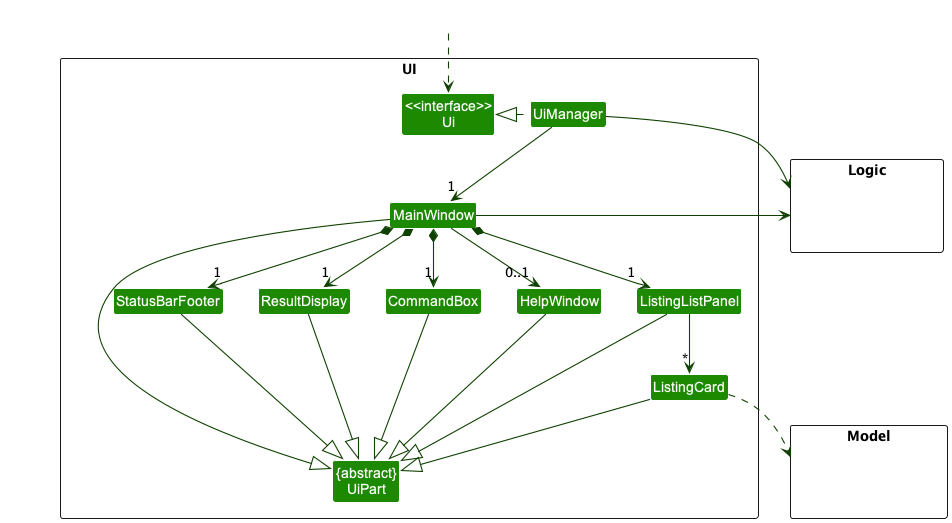

The diagram above was rendered by PlantUML. Its source (embedded in the PNG):
@startuml
!include style.puml
skinparam arrowThickness 1.1
skinparam arrowColor UI_COLOR_T4
skinparam classBackgroundColor UI_COLOR

package UI <<Rectangle>>{
Class "<<interface>>\nUi" as Ui
Class "{abstract}\nUiPart" as UiPart
Class UiManager
Class MainWindow
Class HelpWindow
Class ResultDisplay
Class ListingListPanel
Class ListingCard
Class StatusBarFooter
Class CommandBox
}

package Model <<Rectangle>> {
Class HiddenModel #FFFFFF
}

package Logic <<Rectangle>> {
Class HiddenLogic #FFFFFF
}

Class HiddenOutside #FFFFFF
HiddenOutside ..> Ui

UiManager .left.|> Ui
UiManager -down-> "1" MainWindow
MainWindow *-down->  "1" CommandBox
MainWindow *-down-> "1" ResultDisplay
MainWindow *-down-> "1" ListingListPanel
MainWindow *-down-> "1" StatusBarFooter
MainWindow --> "0..1" HelpWindow

ListingListPanel -down-> "*" ListingCard

MainWindow -left-|> UiPart

ResultDisplay --|> UiPart
CommandBox --|> UiPart
ListingListPanel --|> UiPart
ListingCard --|> UiPart
StatusBarFooter --|> UiPart
HelpWindow --|> UiPart

ListingCard ..> Model
UiManager -right-> Logic
MainWindow -left-> Logic

ListingListPanel -[hidden]left- HelpWindow
HelpWindow -[hidden]left- CommandBox
CommandBox -[hidden]left- ResultDisplay
ResultDisplay -[hidden]left- StatusBarFooter

MainWindow -[hidden]-|> UiPart
@enduml